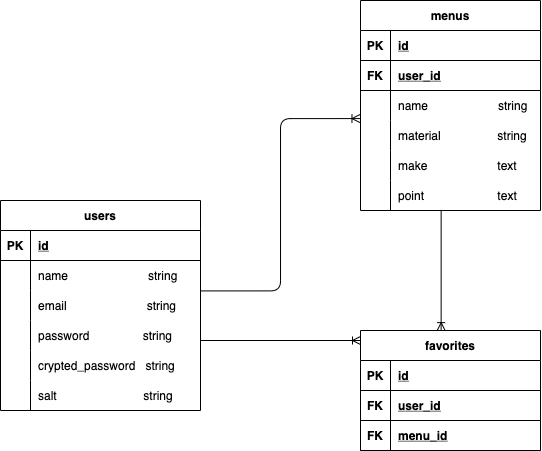

The diagram above was exported from draw.io. Its source (the exported page's mxGraphModel, read from the mxfile embedded in the PNG):
<mxGraphModel dx="335" dy="236" grid="1" gridSize="10" guides="1" tooltips="1" connect="1" arrows="1" fold="1" page="1" pageScale="1" pageWidth="827" pageHeight="1169" math="0" shadow="0">
  <root>
    <mxCell id="0" />
    <mxCell id="1" parent="0" />
    <mxCell id="2" value="users" style="shape=table;startSize=30;container=1;collapsible=1;childLayout=tableLayout;fixedRows=1;rowLines=0;fontStyle=1;align=center;resizeLast=1;" vertex="1" parent="1">
      <mxGeometry x="120" y="240" width="200" height="210" as="geometry" />
    </mxCell>
    <mxCell id="3" value="" style="shape=tableRow;horizontal=0;startSize=0;swimlaneHead=0;swimlaneBody=0;fillColor=none;collapsible=0;dropTarget=0;points=[[0,0.5],[1,0.5]];portConstraint=eastwest;top=0;left=0;right=0;bottom=1;" vertex="1" parent="2">
      <mxGeometry y="30" width="200" height="30" as="geometry" />
    </mxCell>
    <mxCell id="4" value="PK" style="shape=partialRectangle;connectable=0;fillColor=none;top=0;left=0;bottom=0;right=0;fontStyle=1;overflow=hidden;" vertex="1" parent="3">
      <mxGeometry width="30" height="30" as="geometry">
        <mxRectangle width="30" height="30" as="alternateBounds" />
      </mxGeometry>
    </mxCell>
    <mxCell id="5" value="id" style="shape=partialRectangle;connectable=0;fillColor=none;top=0;left=0;bottom=0;right=0;align=left;spacingLeft=6;fontStyle=5;overflow=hidden;" vertex="1" parent="3">
      <mxGeometry x="30" width="170" height="30" as="geometry">
        <mxRectangle width="170" height="30" as="alternateBounds" />
      </mxGeometry>
    </mxCell>
    <mxCell id="6" value="" style="shape=tableRow;horizontal=0;startSize=0;swimlaneHead=0;swimlaneBody=0;fillColor=none;collapsible=0;dropTarget=0;points=[[0,0.5],[1,0.5]];portConstraint=eastwest;top=0;left=0;right=0;bottom=0;" vertex="1" parent="2">
      <mxGeometry y="60" width="200" height="30" as="geometry" />
    </mxCell>
    <mxCell id="7" value="" style="shape=partialRectangle;connectable=0;fillColor=none;top=0;left=0;bottom=0;right=0;editable=1;overflow=hidden;" vertex="1" parent="6">
      <mxGeometry width="30" height="30" as="geometry">
        <mxRectangle width="30" height="30" as="alternateBounds" />
      </mxGeometry>
    </mxCell>
    <mxCell id="8" value="name                        string    " style="shape=partialRectangle;connectable=0;fillColor=none;top=0;left=0;bottom=0;right=0;align=left;spacingLeft=6;overflow=hidden;" vertex="1" parent="6">
      <mxGeometry x="30" width="170" height="30" as="geometry">
        <mxRectangle width="170" height="30" as="alternateBounds" />
      </mxGeometry>
    </mxCell>
    <mxCell id="9" value="" style="shape=tableRow;horizontal=0;startSize=0;swimlaneHead=0;swimlaneBody=0;fillColor=none;collapsible=0;dropTarget=0;points=[[0,0.5],[1,0.5]];portConstraint=eastwest;top=0;left=0;right=0;bottom=0;" vertex="1" parent="2">
      <mxGeometry y="90" width="200" height="30" as="geometry" />
    </mxCell>
    <mxCell id="10" value="" style="shape=partialRectangle;connectable=0;fillColor=none;top=0;left=0;bottom=0;right=0;editable=1;overflow=hidden;" vertex="1" parent="9">
      <mxGeometry width="30" height="30" as="geometry">
        <mxRectangle width="30" height="30" as="alternateBounds" />
      </mxGeometry>
    </mxCell>
    <mxCell id="11" value="email                        string" style="shape=partialRectangle;connectable=0;fillColor=none;top=0;left=0;bottom=0;right=0;align=left;spacingLeft=6;overflow=hidden;" vertex="1" parent="9">
      <mxGeometry x="30" width="170" height="30" as="geometry">
        <mxRectangle width="170" height="30" as="alternateBounds" />
      </mxGeometry>
    </mxCell>
    <mxCell id="80" style="shape=tableRow;horizontal=0;startSize=0;swimlaneHead=0;swimlaneBody=0;fillColor=none;collapsible=0;dropTarget=0;points=[[0,0.5],[1,0.5]];portConstraint=eastwest;top=0;left=0;right=0;bottom=0;" vertex="1" parent="2">
      <mxGeometry y="120" width="200" height="30" as="geometry" />
    </mxCell>
    <mxCell id="81" style="shape=partialRectangle;connectable=0;fillColor=none;top=0;left=0;bottom=0;right=0;editable=1;overflow=hidden;" vertex="1" parent="80">
      <mxGeometry width="30" height="30" as="geometry">
        <mxRectangle width="30" height="30" as="alternateBounds" />
      </mxGeometry>
    </mxCell>
    <mxCell id="82" value="password                string" style="shape=partialRectangle;connectable=0;fillColor=none;top=0;left=0;bottom=0;right=0;align=left;spacingLeft=6;overflow=hidden;" vertex="1" parent="80">
      <mxGeometry x="30" width="170" height="30" as="geometry">
        <mxRectangle width="170" height="30" as="alternateBounds" />
      </mxGeometry>
    </mxCell>
    <mxCell id="86" style="shape=tableRow;horizontal=0;startSize=0;swimlaneHead=0;swimlaneBody=0;fillColor=none;collapsible=0;dropTarget=0;points=[[0,0.5],[1,0.5]];portConstraint=eastwest;top=0;left=0;right=0;bottom=0;" vertex="1" parent="2">
      <mxGeometry y="150" width="200" height="30" as="geometry" />
    </mxCell>
    <mxCell id="87" style="shape=partialRectangle;connectable=0;fillColor=none;top=0;left=0;bottom=0;right=0;editable=1;overflow=hidden;" vertex="1" parent="86">
      <mxGeometry width="30" height="30" as="geometry">
        <mxRectangle width="30" height="30" as="alternateBounds" />
      </mxGeometry>
    </mxCell>
    <mxCell id="88" value="crypted_password   string" style="shape=partialRectangle;connectable=0;fillColor=none;top=0;left=0;bottom=0;right=0;align=left;spacingLeft=6;overflow=hidden;" vertex="1" parent="86">
      <mxGeometry x="30" width="170" height="30" as="geometry">
        <mxRectangle width="170" height="30" as="alternateBounds" />
      </mxGeometry>
    </mxCell>
    <mxCell id="83" style="shape=tableRow;horizontal=0;startSize=0;swimlaneHead=0;swimlaneBody=0;fillColor=none;collapsible=0;dropTarget=0;points=[[0,0.5],[1,0.5]];portConstraint=eastwest;top=0;left=0;right=0;bottom=0;" vertex="1" parent="2">
      <mxGeometry y="180" width="200" height="30" as="geometry" />
    </mxCell>
    <mxCell id="84" style="shape=partialRectangle;connectable=0;fillColor=none;top=0;left=0;bottom=0;right=0;editable=1;overflow=hidden;" vertex="1" parent="83">
      <mxGeometry width="30" height="30" as="geometry">
        <mxRectangle width="30" height="30" as="alternateBounds" />
      </mxGeometry>
    </mxCell>
    <mxCell id="85" value="salt                          string" style="shape=partialRectangle;connectable=0;fillColor=none;top=0;left=0;bottom=0;right=0;align=left;spacingLeft=6;overflow=hidden;" vertex="1" parent="83">
      <mxGeometry x="30" width="170" height="30" as="geometry">
        <mxRectangle width="170" height="30" as="alternateBounds" />
      </mxGeometry>
    </mxCell>
    <mxCell id="15" value="menus" style="shape=table;startSize=30;container=1;collapsible=1;childLayout=tableLayout;fixedRows=1;rowLines=0;fontStyle=1;align=center;resizeLast=1;" vertex="1" parent="1">
      <mxGeometry x="480" y="40" width="180" height="210" as="geometry" />
    </mxCell>
    <mxCell id="16" value="" style="shape=tableRow;horizontal=0;startSize=0;swimlaneHead=0;swimlaneBody=0;fillColor=none;collapsible=0;dropTarget=0;points=[[0,0.5],[1,0.5]];portConstraint=eastwest;top=0;left=0;right=0;bottom=1;" vertex="1" parent="15">
      <mxGeometry y="30" width="180" height="30" as="geometry" />
    </mxCell>
    <mxCell id="17" value="PK" style="shape=partialRectangle;connectable=0;fillColor=none;top=0;left=0;bottom=0;right=0;fontStyle=1;overflow=hidden;" vertex="1" parent="16">
      <mxGeometry width="30" height="30" as="geometry">
        <mxRectangle width="30" height="30" as="alternateBounds" />
      </mxGeometry>
    </mxCell>
    <mxCell id="18" value="id" style="shape=partialRectangle;connectable=0;fillColor=none;top=0;left=0;bottom=0;right=0;align=left;spacingLeft=6;fontStyle=5;overflow=hidden;" vertex="1" parent="16">
      <mxGeometry x="30" width="150" height="30" as="geometry">
        <mxRectangle width="150" height="30" as="alternateBounds" />
      </mxGeometry>
    </mxCell>
    <mxCell id="48" style="shape=tableRow;horizontal=0;startSize=0;swimlaneHead=0;swimlaneBody=0;fillColor=none;collapsible=0;dropTarget=0;points=[[0,0.5],[1,0.5]];portConstraint=eastwest;top=0;left=0;right=0;bottom=1;" vertex="1" parent="15">
      <mxGeometry y="60" width="180" height="30" as="geometry" />
    </mxCell>
    <mxCell id="49" value="FK" style="shape=partialRectangle;connectable=0;fillColor=none;top=0;left=0;bottom=0;right=0;fontStyle=1;overflow=hidden;" vertex="1" parent="48">
      <mxGeometry width="30" height="30" as="geometry">
        <mxRectangle width="30" height="30" as="alternateBounds" />
      </mxGeometry>
    </mxCell>
    <mxCell id="50" value="user_id" style="shape=partialRectangle;connectable=0;fillColor=none;top=0;left=0;bottom=0;right=0;align=left;spacingLeft=6;fontStyle=5;overflow=hidden;" vertex="1" parent="48">
      <mxGeometry x="30" width="150" height="30" as="geometry">
        <mxRectangle width="150" height="30" as="alternateBounds" />
      </mxGeometry>
    </mxCell>
    <mxCell id="19" value="" style="shape=tableRow;horizontal=0;startSize=0;swimlaneHead=0;swimlaneBody=0;fillColor=none;collapsible=0;dropTarget=0;points=[[0,0.5],[1,0.5]];portConstraint=eastwest;top=0;left=0;right=0;bottom=0;" vertex="1" parent="15">
      <mxGeometry y="90" width="180" height="30" as="geometry" />
    </mxCell>
    <mxCell id="20" value="" style="shape=partialRectangle;connectable=0;fillColor=none;top=0;left=0;bottom=0;right=0;editable=1;overflow=hidden;" vertex="1" parent="19">
      <mxGeometry width="30" height="30" as="geometry">
        <mxRectangle width="30" height="30" as="alternateBounds" />
      </mxGeometry>
    </mxCell>
    <mxCell id="21" value="name                     string" style="shape=partialRectangle;connectable=0;fillColor=none;top=0;left=0;bottom=0;right=0;align=left;spacingLeft=6;overflow=hidden;" vertex="1" parent="19">
      <mxGeometry x="30" width="150" height="30" as="geometry">
        <mxRectangle width="150" height="30" as="alternateBounds" />
      </mxGeometry>
    </mxCell>
    <mxCell id="22" value="" style="shape=tableRow;horizontal=0;startSize=0;swimlaneHead=0;swimlaneBody=0;fillColor=none;collapsible=0;dropTarget=0;points=[[0,0.5],[1,0.5]];portConstraint=eastwest;top=0;left=0;right=0;bottom=0;" vertex="1" parent="15">
      <mxGeometry y="120" width="180" height="30" as="geometry" />
    </mxCell>
    <mxCell id="23" value="" style="shape=partialRectangle;connectable=0;fillColor=none;top=0;left=0;bottom=0;right=0;editable=1;overflow=hidden;" vertex="1" parent="22">
      <mxGeometry width="30" height="30" as="geometry">
        <mxRectangle width="30" height="30" as="alternateBounds" />
      </mxGeometry>
    </mxCell>
    <mxCell id="24" value="material                 string" style="shape=partialRectangle;connectable=0;fillColor=none;top=0;left=0;bottom=0;right=0;align=left;spacingLeft=6;overflow=hidden;" vertex="1" parent="22">
      <mxGeometry x="30" width="150" height="30" as="geometry">
        <mxRectangle width="150" height="30" as="alternateBounds" />
      </mxGeometry>
    </mxCell>
    <mxCell id="25" value="" style="shape=tableRow;horizontal=0;startSize=0;swimlaneHead=0;swimlaneBody=0;fillColor=none;collapsible=0;dropTarget=0;points=[[0,0.5],[1,0.5]];portConstraint=eastwest;top=0;left=0;right=0;bottom=0;" vertex="1" parent="15">
      <mxGeometry y="150" width="180" height="30" as="geometry" />
    </mxCell>
    <mxCell id="26" value="" style="shape=partialRectangle;connectable=0;fillColor=none;top=0;left=0;bottom=0;right=0;editable=1;overflow=hidden;" vertex="1" parent="25">
      <mxGeometry width="30" height="30" as="geometry">
        <mxRectangle width="30" height="30" as="alternateBounds" />
      </mxGeometry>
    </mxCell>
    <mxCell id="27" value="make                     text" style="shape=partialRectangle;connectable=0;fillColor=none;top=0;left=0;bottom=0;right=0;align=left;spacingLeft=6;overflow=hidden;" vertex="1" parent="25">
      <mxGeometry x="30" width="150" height="30" as="geometry">
        <mxRectangle width="150" height="30" as="alternateBounds" />
      </mxGeometry>
    </mxCell>
    <mxCell id="51" style="shape=tableRow;horizontal=0;startSize=0;swimlaneHead=0;swimlaneBody=0;fillColor=none;collapsible=0;dropTarget=0;points=[[0,0.5],[1,0.5]];portConstraint=eastwest;top=0;left=0;right=0;bottom=0;" vertex="1" parent="15">
      <mxGeometry y="180" width="180" height="30" as="geometry" />
    </mxCell>
    <mxCell id="52" style="shape=partialRectangle;connectable=0;fillColor=none;top=0;left=0;bottom=0;right=0;editable=1;overflow=hidden;" vertex="1" parent="51">
      <mxGeometry width="30" height="30" as="geometry">
        <mxRectangle width="30" height="30" as="alternateBounds" />
      </mxGeometry>
    </mxCell>
    <mxCell id="53" value="point                      text" style="shape=partialRectangle;connectable=0;fillColor=none;top=0;left=0;bottom=0;right=0;align=left;spacingLeft=6;overflow=hidden;" vertex="1" parent="51">
      <mxGeometry x="30" width="150" height="30" as="geometry">
        <mxRectangle width="150" height="30" as="alternateBounds" />
      </mxGeometry>
    </mxCell>
    <mxCell id="57" value="favorites" style="shape=table;startSize=30;container=1;collapsible=1;childLayout=tableLayout;fixedRows=1;rowLines=0;fontStyle=1;align=center;resizeLast=1;" vertex="1" parent="1">
      <mxGeometry x="480" y="370" width="180" height="120" as="geometry" />
    </mxCell>
    <mxCell id="58" value="" style="shape=tableRow;horizontal=0;startSize=0;swimlaneHead=0;swimlaneBody=0;fillColor=none;collapsible=0;dropTarget=0;points=[[0,0.5],[1,0.5]];portConstraint=eastwest;top=0;left=0;right=0;bottom=1;" vertex="1" parent="57">
      <mxGeometry y="30" width="180" height="30" as="geometry" />
    </mxCell>
    <mxCell id="59" value="PK" style="shape=partialRectangle;connectable=0;fillColor=none;top=0;left=0;bottom=0;right=0;fontStyle=1;overflow=hidden;" vertex="1" parent="58">
      <mxGeometry width="30" height="30" as="geometry">
        <mxRectangle width="30" height="30" as="alternateBounds" />
      </mxGeometry>
    </mxCell>
    <mxCell id="60" value="id" style="shape=partialRectangle;connectable=0;fillColor=none;top=0;left=0;bottom=0;right=0;align=left;spacingLeft=6;fontStyle=5;overflow=hidden;" vertex="1" parent="58">
      <mxGeometry x="30" width="150" height="30" as="geometry">
        <mxRectangle width="150" height="30" as="alternateBounds" />
      </mxGeometry>
    </mxCell>
    <mxCell id="73" style="shape=tableRow;horizontal=0;startSize=0;swimlaneHead=0;swimlaneBody=0;fillColor=none;collapsible=0;dropTarget=0;points=[[0,0.5],[1,0.5]];portConstraint=eastwest;top=0;left=0;right=0;bottom=1;" vertex="1" parent="57">
      <mxGeometry y="60" width="180" height="30" as="geometry" />
    </mxCell>
    <mxCell id="74" value="FK" style="shape=partialRectangle;connectable=0;fillColor=none;top=0;left=0;bottom=0;right=0;fontStyle=1;overflow=hidden;" vertex="1" parent="73">
      <mxGeometry width="30" height="30" as="geometry">
        <mxRectangle width="30" height="30" as="alternateBounds" />
      </mxGeometry>
    </mxCell>
    <mxCell id="75" value="user_id" style="shape=partialRectangle;connectable=0;fillColor=none;top=0;left=0;bottom=0;right=0;align=left;spacingLeft=6;fontStyle=5;overflow=hidden;" vertex="1" parent="73">
      <mxGeometry x="30" width="150" height="30" as="geometry">
        <mxRectangle width="150" height="30" as="alternateBounds" />
      </mxGeometry>
    </mxCell>
    <mxCell id="70" style="shape=tableRow;horizontal=0;startSize=0;swimlaneHead=0;swimlaneBody=0;fillColor=none;collapsible=0;dropTarget=0;points=[[0,0.5],[1,0.5]];portConstraint=eastwest;top=0;left=0;right=0;bottom=1;" vertex="1" parent="57">
      <mxGeometry y="90" width="180" height="30" as="geometry" />
    </mxCell>
    <mxCell id="71" value="FK" style="shape=partialRectangle;connectable=0;fillColor=none;top=0;left=0;bottom=0;right=0;fontStyle=1;overflow=hidden;" vertex="1" parent="70">
      <mxGeometry width="30" height="30" as="geometry">
        <mxRectangle width="30" height="30" as="alternateBounds" />
      </mxGeometry>
    </mxCell>
    <mxCell id="72" value="menu_id" style="shape=partialRectangle;connectable=0;fillColor=none;top=0;left=0;bottom=0;right=0;align=left;spacingLeft=6;fontStyle=5;overflow=hidden;" vertex="1" parent="70">
      <mxGeometry x="30" width="150" height="30" as="geometry">
        <mxRectangle width="150" height="30" as="alternateBounds" />
      </mxGeometry>
    </mxCell>
    <mxCell id="77" value="" style="edgeStyle=orthogonalEdgeStyle;fontSize=12;html=1;endArrow=ERoneToMany;entryX=-0.003;entryY=0.936;entryDx=0;entryDy=0;entryPerimeter=0;exitX=1;exitY=0.014;exitDx=0;exitDy=0;exitPerimeter=0;" edge="1" parent="1" source="9" target="19">
      <mxGeometry width="100" height="100" relative="1" as="geometry">
        <mxPoint x="320" y="320" as="sourcePoint" />
        <mxPoint x="420" y="200" as="targetPoint" />
        <Array as="points">
          <mxPoint x="400" y="330" />
          <mxPoint x="400" y="158" />
        </Array>
      </mxGeometry>
    </mxCell>
    <mxCell id="78" value="" style="fontSize=12;html=1;endArrow=ERoneToMany;" edge="1" parent="1">
      <mxGeometry width="100" height="100" relative="1" as="geometry">
        <mxPoint x="320" y="380" as="sourcePoint" />
        <mxPoint x="480" y="380" as="targetPoint" />
      </mxGeometry>
    </mxCell>
    <mxCell id="79" value="" style="fontSize=12;html=1;endArrow=ERoneToMany;exitX=0.448;exitY=0.982;exitDx=0;exitDy=0;exitPerimeter=0;entryX=0.448;entryY=0.001;entryDx=0;entryDy=0;entryPerimeter=0;" edge="1" parent="1" source="51" target="57">
      <mxGeometry width="100" height="100" relative="1" as="geometry">
        <mxPoint x="580" y="280" as="sourcePoint" />
        <mxPoint x="580" y="370" as="targetPoint" />
      </mxGeometry>
    </mxCell>
  </root>
</mxGraphModel>